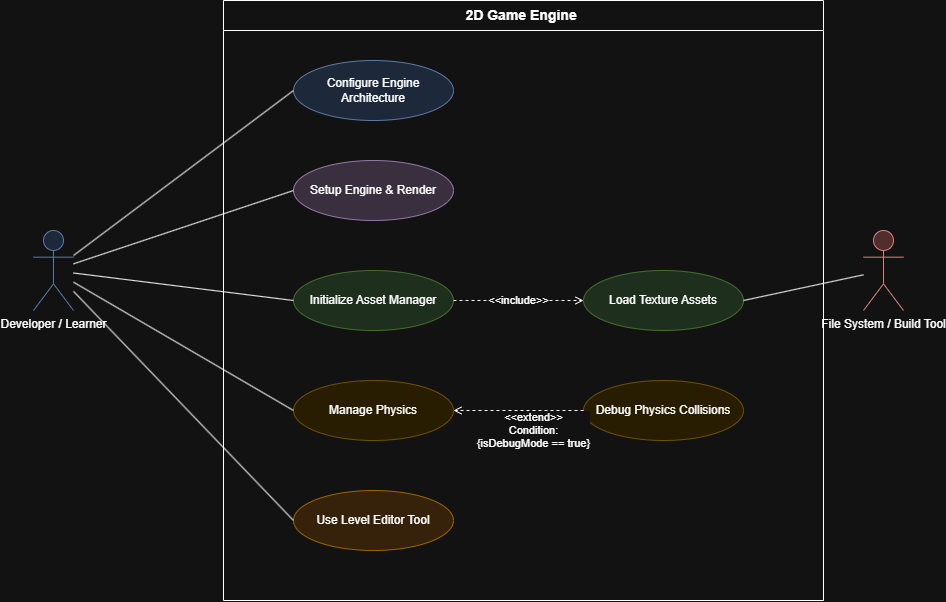

The diagram above was exported from draw.io. Its source (the exported page's mxGraphModel, read from the mxfile embedded in the PNG):
<mxGraphModel dx="1414" dy="743" grid="1" gridSize="10" guides="1" tooltips="1" connect="1" arrows="1" fold="1" page="1" pageScale="1" pageWidth="827" pageHeight="1169" math="0" shadow="0">
  <root>
    <mxCell id="0" />
    <mxCell id="1" parent="0" />
    <mxCell id="E39BBQkrA_znXSCihRHG-1" parent="1" style="swimlane;whiteSpace=wrap;html=1;startSize=30;align=center;fontSize=14;fontStyle=1" value="2D Game Engine&amp;nbsp;" vertex="1">
      <mxGeometry height="600" width="600" x="280" y="50" as="geometry" />
    </mxCell>
    <mxCell id="E39BBQkrA_znXSCihRHG-2" parent="E39BBQkrA_znXSCihRHG-1" style="ellipse;whiteSpace=wrap;html=1;fillColor=#dae8fc;strokeColor=#6c8ebf;" value="Configure Engine Architecture" vertex="1">
      <mxGeometry height="60" width="160" x="70" y="60" as="geometry" />
    </mxCell>
    <mxCell id="E39BBQkrA_znXSCihRHG-3" parent="E39BBQkrA_znXSCihRHG-1" style="ellipse;whiteSpace=wrap;html=1;fillColor=#e1d5e7;strokeColor=#9673a6;" value="Setup Engine &amp; Render" vertex="1">
      <mxGeometry height="60" width="160" x="70" y="160" as="geometry" />
    </mxCell>
    <mxCell id="E39BBQkrA_znXSCihRHG-4" parent="E39BBQkrA_znXSCihRHG-1" style="ellipse;whiteSpace=wrap;html=1;fillColor=#d5e8d4;strokeColor=#82b366;" value="Initialize Asset Manager" vertex="1">
      <mxGeometry height="60" width="160" x="70" y="270" as="geometry" />
    </mxCell>
    <mxCell id="E39BBQkrA_znXSCihRHG-5" parent="E39BBQkrA_znXSCihRHG-1" style="ellipse;whiteSpace=wrap;html=1;fillColor=#d5e8d4;strokeColor=#82b366;" value="Load Texture Assets" vertex="1">
      <mxGeometry height="60" width="160" x="360" y="270" as="geometry" />
    </mxCell>
    <mxCell id="E39BBQkrA_znXSCihRHG-6" parent="E39BBQkrA_znXSCihRHG-1" style="ellipse;whiteSpace=wrap;html=1;fillColor=#fff2cc;strokeColor=#d6b656;" value="Manage Physics" vertex="1">
      <mxGeometry height="60" width="160" x="70" y="380" as="geometry" />
    </mxCell>
    <mxCell id="E39BBQkrA_znXSCihRHG-7" parent="E39BBQkrA_znXSCihRHG-1" style="ellipse;whiteSpace=wrap;html=1;fillColor=#fff2cc;strokeColor=#d6b656;" value="Debug Physics Collisions" vertex="1">
      <mxGeometry height="60" width="160" x="360" y="380" as="geometry" />
    </mxCell>
    <mxCell id="E39BBQkrA_znXSCihRHG-8" parent="E39BBQkrA_znXSCihRHG-1" style="ellipse;whiteSpace=wrap;html=1;fillColor=#ffe6cc;strokeColor=#d79b00;" value="Use Level Editor Tool" vertex="1">
      <mxGeometry height="60" width="160" x="70" y="490" as="geometry" />
    </mxCell>
    <mxCell id="E39BBQkrA_znXSCihRHG-9" edge="1" parent="E39BBQkrA_znXSCihRHG-1" source="E39BBQkrA_znXSCihRHG-4" style="endArrow=open;dashed=1;html=1;rounded=0;exitX=1;exitY=0.5;exitDx=0;exitDy=0;entryX=0;entryY=0.5;entryDx=0;entryDy=0;" target="E39BBQkrA_znXSCihRHG-5" value="&amp;lt;&amp;lt;include&amp;gt;&amp;gt;">
      <mxGeometry height="50" relative="1" width="50" as="geometry" />
    </mxCell>
    <mxCell id="E39BBQkrA_znXSCihRHG-10" edge="1" parent="E39BBQkrA_znXSCihRHG-1" source="E39BBQkrA_znXSCihRHG-7" style="endArrow=open;dashed=1;html=1;rounded=0;exitX=0;exitY=0.5;exitDx=0;exitDy=0;entryX=1;entryY=0.5;entryDx=0;entryDy=0;" target="E39BBQkrA_znXSCihRHG-6" value="&amp;lt;&amp;lt;extend&amp;gt;&amp;gt;&#10;Condition:&#10;{isDebugMode == true}">
      <mxGeometry height="50" relative="1" width="50" x="-0.2308" y="20" as="geometry">
        <mxPoint as="offset" />
      </mxGeometry>
    </mxCell>
    <mxCell id="E39BBQkrA_znXSCihRHG-11" parent="1" style="shape=umlActor;verticalLabelPosition=bottom;verticalAlign=top;html=1;outlineConnect=0;fillColor=#dae8fc;strokeColor=#6c8ebf;" value="Developer / Learner" vertex="1">
      <mxGeometry height="80" width="40" x="90" y="280" as="geometry" />
    </mxCell>
    <mxCell id="E39BBQkrA_znXSCihRHG-12" parent="1" style="shape=umlActor;verticalLabelPosition=bottom;verticalAlign=top;html=1;outlineConnect=0;fillColor=#f8cecc;strokeColor=#b85450;" value="File System / Build Tool" vertex="1">
      <mxGeometry height="80" width="40" x="920" y="280" as="geometry" />
    </mxCell>
    <mxCell id="E39BBQkrA_znXSCihRHG-13" edge="1" parent="1" source="E39BBQkrA_znXSCihRHG-11" style="endArrow=none;html=1;rounded=0;entryX=0;entryY=0.5;entryDx=0;entryDy=0;" target="E39BBQkrA_znXSCihRHG-2" value="">
      <mxGeometry height="50" relative="1" width="50" as="geometry" />
    </mxCell>
    <mxCell id="E39BBQkrA_znXSCihRHG-14" edge="1" parent="1" source="E39BBQkrA_znXSCihRHG-11" style="endArrow=none;html=1;rounded=0;entryX=0;entryY=0.5;entryDx=0;entryDy=0;" target="E39BBQkrA_znXSCihRHG-3" value="">
      <mxGeometry height="50" relative="1" width="50" as="geometry" />
    </mxCell>
    <mxCell id="E39BBQkrA_znXSCihRHG-15" edge="1" parent="1" source="E39BBQkrA_znXSCihRHG-11" style="endArrow=none;html=1;rounded=0;entryX=0;entryY=0.5;entryDx=0;entryDy=0;" target="E39BBQkrA_znXSCihRHG-4" value="">
      <mxGeometry height="50" relative="1" width="50" as="geometry" />
    </mxCell>
    <mxCell id="E39BBQkrA_znXSCihRHG-16" edge="1" parent="1" source="E39BBQkrA_znXSCihRHG-11" style="endArrow=none;html=1;rounded=0;entryX=0;entryY=0.5;entryDx=0;entryDy=0;" target="E39BBQkrA_znXSCihRHG-6" value="">
      <mxGeometry height="50" relative="1" width="50" as="geometry" />
    </mxCell>
    <mxCell id="E39BBQkrA_znXSCihRHG-17" edge="1" parent="1" source="E39BBQkrA_znXSCihRHG-11" style="endArrow=none;html=1;rounded=0;entryX=0;entryY=0.5;entryDx=0;entryDy=0;" target="E39BBQkrA_znXSCihRHG-8" value="">
      <mxGeometry height="50" relative="1" width="50" as="geometry" />
    </mxCell>
    <mxCell id="E39BBQkrA_znXSCihRHG-18" edge="1" parent="1" source="E39BBQkrA_znXSCihRHG-12" style="endArrow=none;html=1;rounded=0;entryX=1;entryY=0.5;entryDx=0;entryDy=0;" target="E39BBQkrA_znXSCihRHG-5" value="">
      <mxGeometry height="50" relative="1" width="50" as="geometry" />
    </mxCell>
  </root>
</mxGraphModel>